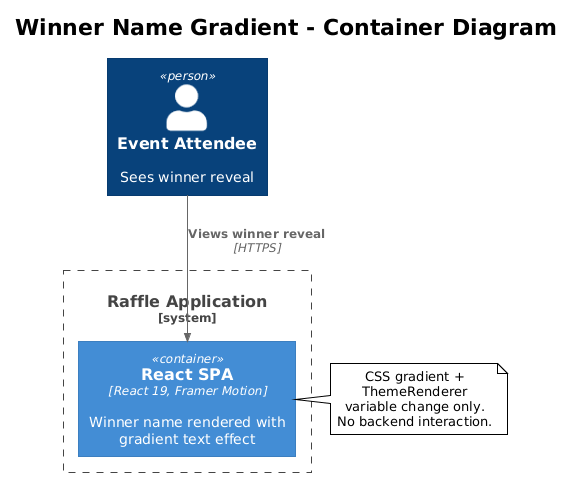

The diagram above was rendered by PlantUML. Its source (embedded in the PNG):
@startuml
!theme plain
!include <C4/C4_Container>

title Winner Name Gradient - Container Diagram

Person(visitor, "Event Attendee", "Sees winner reveal")

System_Boundary(sb, "Raffle Application") {
    Container(spa, "React SPA", "React 19, Framer Motion", "Winner name rendered with gradient text effect")
}

Rel(visitor, spa, "Views winner reveal", "HTTPS")

note right of spa
  CSS gradient + ThemeRenderer
  variable change only.
  No backend interaction.
end note
@enduml